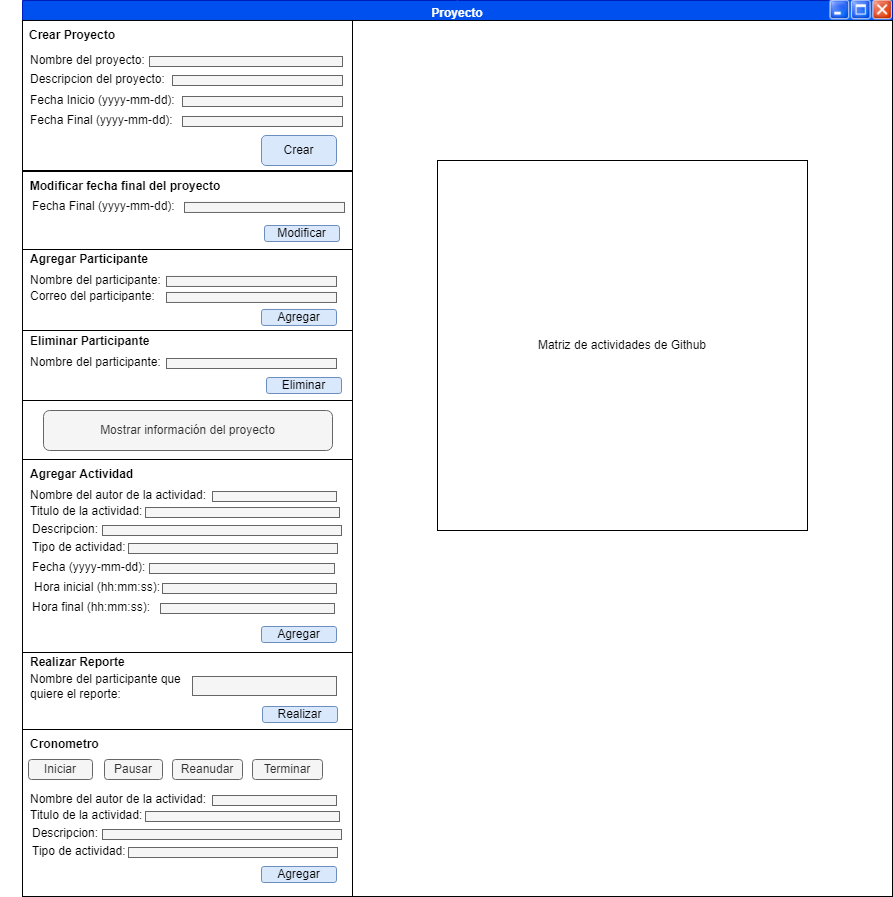

The diagram above was exported from draw.io. Its source (the exported page's mxGraphModel, read from the mxfile embedded in the PNG):
<mxGraphModel dx="1483" dy="816" grid="1" gridSize="10" guides="1" tooltips="1" connect="1" arrows="1" fold="1" page="1" pageScale="1" pageWidth="1200" pageHeight="1920" math="0" shadow="0">
  <root>
    <mxCell id="0" />
    <mxCell id="1" parent="0" />
    <mxCell id="ABrePFJmqSaz13uOhuN2-2" value="Proyecto" style="swimlane;fillColor=#0050ef;strokeColor=#001DBC;fontColor=#ffffff;align=center;" parent="1" vertex="1">
      <mxGeometry x="70" y="14" width="870" height="896" as="geometry">
        <mxRectangle x="500" y="80" width="130" height="23" as="alternateBounds" />
      </mxGeometry>
    </mxCell>
    <mxCell id="IGZsbua3boKEpCFGKY6a-3" value="" style="rounded=0;whiteSpace=wrap;html=1;" parent="ABrePFJmqSaz13uOhuN2-2" vertex="1">
      <mxGeometry x="330" y="20" width="540" height="876" as="geometry" />
    </mxCell>
    <mxCell id="IGZsbua3boKEpCFGKY6a-4" value="" style="shape=image;verticalLabelPosition=bottom;labelBackgroundColor=default;verticalAlign=top;aspect=fixed;imageAspect=0;image=data:image/png,(base64 omitted: 25764 chars);" parent="ABrePFJmqSaz13uOhuN2-2" vertex="1">
      <mxGeometry x="807" y="-1.4210854715202004e-14" width="63" height="19.96" as="geometry" />
    </mxCell>
    <mxCell id="mwer13rm-WFaViNoRZFS-1" value="" style="rounded=0;whiteSpace=wrap;html=1;" parent="ABrePFJmqSaz13uOhuN2-2" vertex="1">
      <mxGeometry y="19.96" width="330" height="150.04" as="geometry" />
    </mxCell>
    <mxCell id="mwer13rm-WFaViNoRZFS-5" value="" style="rounded=0;whiteSpace=wrap;html=1;" parent="ABrePFJmqSaz13uOhuN2-2" vertex="1">
      <mxGeometry y="171" width="330" height="79" as="geometry" />
    </mxCell>
    <mxCell id="mwer13rm-WFaViNoRZFS-9" value="" style="rounded=0;whiteSpace=wrap;html=1;" parent="ABrePFJmqSaz13uOhuN2-2" vertex="1">
      <mxGeometry y="249" width="330" height="81" as="geometry" />
    </mxCell>
    <mxCell id="mwer13rm-WFaViNoRZFS-11" value="" style="rounded=0;whiteSpace=wrap;html=1;" parent="ABrePFJmqSaz13uOhuN2-2" vertex="1">
      <mxGeometry y="400" width="330" height="60" as="geometry" />
    </mxCell>
    <mxCell id="mwer13rm-WFaViNoRZFS-13" value="" style="rounded=0;whiteSpace=wrap;html=1;" parent="ABrePFJmqSaz13uOhuN2-2" vertex="1">
      <mxGeometry y="330" width="330" height="70" as="geometry" />
    </mxCell>
    <mxCell id="mwer13rm-WFaViNoRZFS-17" value="Matriz de actividades de Github" style="whiteSpace=wrap;html=1;aspect=fixed;" parent="ABrePFJmqSaz13uOhuN2-2" vertex="1">
      <mxGeometry x="415" y="160" width="370" height="370" as="geometry" />
    </mxCell>
    <mxCell id="CahBr6qyzGaWX-Kwtyqq-1" value="Crear Proyecto" style="text;html=1;strokeColor=none;fillColor=none;align=center;verticalAlign=middle;whiteSpace=wrap;rounded=0;fontStyle=1" vertex="1" parent="ABrePFJmqSaz13uOhuN2-2">
      <mxGeometry x="-20" y="20" width="140" height="30" as="geometry" />
    </mxCell>
    <mxCell id="CahBr6qyzGaWX-Kwtyqq-2" value="Nombre del proyecto:" style="text;html=1;strokeColor=none;fillColor=none;align=left;verticalAlign=middle;whiteSpace=wrap;rounded=0;" vertex="1" parent="ABrePFJmqSaz13uOhuN2-2">
      <mxGeometry x="6" y="50" width="150" height="20" as="geometry" />
    </mxCell>
    <mxCell id="CahBr6qyzGaWX-Kwtyqq-3" value="" style="rounded=0;whiteSpace=wrap;html=1;fillColor=#f5f5f5;strokeColor=#666666;fontColor=#333333;" vertex="1" parent="ABrePFJmqSaz13uOhuN2-2">
      <mxGeometry x="127" y="56" width="193" height="10" as="geometry" />
    </mxCell>
    <mxCell id="CahBr6qyzGaWX-Kwtyqq-6" value="Fecha Inicio (yyyy-mm-dd):" style="text;html=1;strokeColor=none;fillColor=none;align=left;verticalAlign=middle;whiteSpace=wrap;rounded=0;" vertex="1" parent="ABrePFJmqSaz13uOhuN2-2">
      <mxGeometry x="6" y="90" width="150" height="20" as="geometry" />
    </mxCell>
    <mxCell id="CahBr6qyzGaWX-Kwtyqq-7" value="" style="rounded=0;whiteSpace=wrap;html=1;fillColor=#f5f5f5;strokeColor=#666666;fontColor=#333333;" vertex="1" parent="ABrePFJmqSaz13uOhuN2-2">
      <mxGeometry x="160" y="96" width="160" height="10" as="geometry" />
    </mxCell>
    <mxCell id="CahBr6qyzGaWX-Kwtyqq-8" value="Fecha Final (yyyy-mm-dd):" style="text;html=1;strokeColor=none;fillColor=none;align=left;verticalAlign=middle;whiteSpace=wrap;rounded=0;" vertex="1" parent="ABrePFJmqSaz13uOhuN2-2">
      <mxGeometry x="6" y="110" width="150" height="20" as="geometry" />
    </mxCell>
    <mxCell id="CahBr6qyzGaWX-Kwtyqq-9" value="" style="rounded=0;whiteSpace=wrap;html=1;fillColor=#f5f5f5;strokeColor=#666666;fontColor=#333333;" vertex="1" parent="ABrePFJmqSaz13uOhuN2-2">
      <mxGeometry x="160" y="116" width="160" height="10" as="geometry" />
    </mxCell>
    <mxCell id="CahBr6qyzGaWX-Kwtyqq-10" value="Modificar fecha final del proyecto" style="text;html=1;strokeColor=none;fillColor=none;align=center;verticalAlign=middle;whiteSpace=wrap;rounded=0;fontStyle=1" vertex="1" parent="ABrePFJmqSaz13uOhuN2-2">
      <mxGeometry x="-22" y="170.96" width="250" height="30" as="geometry" />
    </mxCell>
    <mxCell id="CahBr6qyzGaWX-Kwtyqq-11" value="Fecha Final (yyyy-mm-dd):" style="text;html=1;strokeColor=none;fillColor=none;align=left;verticalAlign=middle;whiteSpace=wrap;rounded=0;" vertex="1" parent="ABrePFJmqSaz13uOhuN2-2">
      <mxGeometry x="8" y="195.96" width="150" height="20" as="geometry" />
    </mxCell>
    <mxCell id="CahBr6qyzGaWX-Kwtyqq-12" value="" style="rounded=0;whiteSpace=wrap;html=1;fillColor=#f5f5f5;strokeColor=#666666;fontColor=#333333;" vertex="1" parent="ABrePFJmqSaz13uOhuN2-2">
      <mxGeometry x="162" y="201.96" width="160" height="10" as="geometry" />
    </mxCell>
    <mxCell id="CahBr6qyzGaWX-Kwtyqq-13" value="Agregar Participante" style="text;html=1;strokeColor=none;fillColor=none;align=left;verticalAlign=middle;whiteSpace=wrap;rounded=0;fontStyle=1" vertex="1" parent="ABrePFJmqSaz13uOhuN2-2">
      <mxGeometry x="6" y="243.96000000000004" width="250" height="30" as="geometry" />
    </mxCell>
    <mxCell id="CahBr6qyzGaWX-Kwtyqq-14" value="Nombre del participante:" style="text;html=1;strokeColor=none;fillColor=none;align=left;verticalAlign=middle;whiteSpace=wrap;rounded=0;" vertex="1" parent="ABrePFJmqSaz13uOhuN2-2">
      <mxGeometry x="6" y="269.96000000000004" width="150" height="20" as="geometry" />
    </mxCell>
    <mxCell id="CahBr6qyzGaWX-Kwtyqq-15" value="" style="rounded=0;whiteSpace=wrap;html=1;fillColor=#f5f5f5;strokeColor=#666666;fontColor=#333333;" vertex="1" parent="ABrePFJmqSaz13uOhuN2-2">
      <mxGeometry x="144" y="275.96000000000004" width="170" height="10" as="geometry" />
    </mxCell>
    <mxCell id="CahBr6qyzGaWX-Kwtyqq-16" value="Correo del participante:" style="text;html=1;strokeColor=none;fillColor=none;align=left;verticalAlign=middle;whiteSpace=wrap;rounded=0;" vertex="1" parent="ABrePFJmqSaz13uOhuN2-2">
      <mxGeometry x="6" y="285.96000000000004" width="150" height="20" as="geometry" />
    </mxCell>
    <mxCell id="CahBr6qyzGaWX-Kwtyqq-17" value="" style="rounded=0;whiteSpace=wrap;html=1;fillColor=#f5f5f5;strokeColor=#666666;fontColor=#333333;" vertex="1" parent="ABrePFJmqSaz13uOhuN2-2">
      <mxGeometry x="144" y="291.96000000000004" width="170" height="10" as="geometry" />
    </mxCell>
    <mxCell id="CahBr6qyzGaWX-Kwtyqq-19" value="Eliminar Participante" style="text;html=1;strokeColor=none;fillColor=none;align=left;verticalAlign=middle;whiteSpace=wrap;rounded=0;fontStyle=1" vertex="1" parent="ABrePFJmqSaz13uOhuN2-2">
      <mxGeometry x="6" y="326" width="250" height="30" as="geometry" />
    </mxCell>
    <mxCell id="CahBr6qyzGaWX-Kwtyqq-20" value="Nombre del participante:" style="text;html=1;strokeColor=none;fillColor=none;align=left;verticalAlign=middle;whiteSpace=wrap;rounded=0;" vertex="1" parent="ABrePFJmqSaz13uOhuN2-2">
      <mxGeometry x="6" y="352" width="150" height="20" as="geometry" />
    </mxCell>
    <mxCell id="CahBr6qyzGaWX-Kwtyqq-21" value="" style="rounded=0;whiteSpace=wrap;html=1;fillColor=#f5f5f5;strokeColor=#666666;fontColor=#333333;" vertex="1" parent="ABrePFJmqSaz13uOhuN2-2">
      <mxGeometry x="144" y="358" width="170" height="10" as="geometry" />
    </mxCell>
    <mxCell id="CahBr6qyzGaWX-Kwtyqq-25" value="Mostrar información del proyecto" style="rounded=1;whiteSpace=wrap;html=1;fillColor=#f5f5f5;fontColor=#333333;strokeColor=#666666;" vertex="1" parent="ABrePFJmqSaz13uOhuN2-2">
      <mxGeometry x="21" y="410" width="289" height="40" as="geometry" />
    </mxCell>
    <mxCell id="CahBr6qyzGaWX-Kwtyqq-26" value="" style="rounded=0;whiteSpace=wrap;html=1;" vertex="1" parent="ABrePFJmqSaz13uOhuN2-2">
      <mxGeometry y="459" width="330" height="201" as="geometry" />
    </mxCell>
    <mxCell id="CahBr6qyzGaWX-Kwtyqq-27" value="Agregar Actividad" style="text;html=1;strokeColor=none;fillColor=none;align=left;verticalAlign=middle;whiteSpace=wrap;rounded=0;fontStyle=1" vertex="1" parent="ABrePFJmqSaz13uOhuN2-2">
      <mxGeometry x="6" y="459" width="250" height="30" as="geometry" />
    </mxCell>
    <mxCell id="CahBr6qyzGaWX-Kwtyqq-28" value="Nombre del autor de la actividad:" style="text;html=1;strokeColor=none;fillColor=none;align=left;verticalAlign=middle;whiteSpace=wrap;rounded=0;" vertex="1" parent="ABrePFJmqSaz13uOhuN2-2">
      <mxGeometry x="6" y="485" width="184" height="20" as="geometry" />
    </mxCell>
    <mxCell id="CahBr6qyzGaWX-Kwtyqq-29" value="" style="rounded=0;whiteSpace=wrap;html=1;fillColor=#f5f5f5;strokeColor=#666666;fontColor=#333333;" vertex="1" parent="ABrePFJmqSaz13uOhuN2-2">
      <mxGeometry x="190" y="491" width="124" height="10" as="geometry" />
    </mxCell>
    <mxCell id="CahBr6qyzGaWX-Kwtyqq-30" value="Titulo de la actividad:" style="text;html=1;strokeColor=none;fillColor=none;align=left;verticalAlign=middle;whiteSpace=wrap;rounded=0;" vertex="1" parent="ABrePFJmqSaz13uOhuN2-2">
      <mxGeometry x="6" y="501" width="124" height="20" as="geometry" />
    </mxCell>
    <mxCell id="CahBr6qyzGaWX-Kwtyqq-31" value="" style="rounded=0;whiteSpace=wrap;html=1;fillColor=#f5f5f5;strokeColor=#666666;fontColor=#333333;" vertex="1" parent="ABrePFJmqSaz13uOhuN2-2">
      <mxGeometry x="123" y="507" width="194" height="10" as="geometry" />
    </mxCell>
    <mxCell id="CahBr6qyzGaWX-Kwtyqq-32" value="Descripcion:" style="text;html=1;strokeColor=none;fillColor=none;align=left;verticalAlign=middle;whiteSpace=wrap;rounded=0;" vertex="1" parent="ABrePFJmqSaz13uOhuN2-2">
      <mxGeometry x="8" y="519" width="124" height="20" as="geometry" />
    </mxCell>
    <mxCell id="CahBr6qyzGaWX-Kwtyqq-33" value="" style="rounded=0;whiteSpace=wrap;html=1;fillColor=#f5f5f5;strokeColor=#666666;fontColor=#333333;" vertex="1" parent="ABrePFJmqSaz13uOhuN2-2">
      <mxGeometry x="80" y="525" width="239" height="10" as="geometry" />
    </mxCell>
    <mxCell id="CahBr6qyzGaWX-Kwtyqq-34" value="Tipo de actividad:" style="text;html=1;strokeColor=none;fillColor=none;align=left;verticalAlign=middle;whiteSpace=wrap;rounded=0;" vertex="1" parent="ABrePFJmqSaz13uOhuN2-2">
      <mxGeometry x="8" y="537" width="124" height="20" as="geometry" />
    </mxCell>
    <mxCell id="CahBr6qyzGaWX-Kwtyqq-35" value="" style="rounded=0;whiteSpace=wrap;html=1;fillColor=#f5f5f5;strokeColor=#666666;fontColor=#333333;" vertex="1" parent="ABrePFJmqSaz13uOhuN2-2">
      <mxGeometry x="106" y="543" width="209" height="10" as="geometry" />
    </mxCell>
    <mxCell id="CahBr6qyzGaWX-Kwtyqq-36" value="Fecha (yyyy-mm-dd):" style="text;html=1;strokeColor=none;fillColor=none;align=left;verticalAlign=middle;whiteSpace=wrap;rounded=0;" vertex="1" parent="ABrePFJmqSaz13uOhuN2-2">
      <mxGeometry x="8" y="557" width="124" height="20" as="geometry" />
    </mxCell>
    <mxCell id="CahBr6qyzGaWX-Kwtyqq-37" value="" style="rounded=0;whiteSpace=wrap;html=1;fillColor=#f5f5f5;strokeColor=#666666;fontColor=#333333;" vertex="1" parent="ABrePFJmqSaz13uOhuN2-2">
      <mxGeometry x="127" y="563" width="185" height="10" as="geometry" />
    </mxCell>
    <mxCell id="CahBr6qyzGaWX-Kwtyqq-41" value="Hora inicial (hh:mm:ss):" style="text;html=1;strokeColor=none;fillColor=none;align=left;verticalAlign=middle;whiteSpace=wrap;rounded=0;" vertex="1" parent="ABrePFJmqSaz13uOhuN2-2">
      <mxGeometry x="10" y="577" width="140" height="20" as="geometry" />
    </mxCell>
    <mxCell id="CahBr6qyzGaWX-Kwtyqq-42" value="" style="rounded=0;whiteSpace=wrap;html=1;fillColor=#f5f5f5;strokeColor=#666666;fontColor=#333333;" vertex="1" parent="ABrePFJmqSaz13uOhuN2-2">
      <mxGeometry x="140" y="583" width="174" height="10" as="geometry" />
    </mxCell>
    <mxCell id="CahBr6qyzGaWX-Kwtyqq-43" value="Hora final (hh:mm:ss):" style="text;html=1;strokeColor=none;fillColor=none;align=left;verticalAlign=middle;whiteSpace=wrap;rounded=0;" vertex="1" parent="ABrePFJmqSaz13uOhuN2-2">
      <mxGeometry x="8" y="597" width="140" height="20" as="geometry" />
    </mxCell>
    <mxCell id="CahBr6qyzGaWX-Kwtyqq-44" value="" style="rounded=0;whiteSpace=wrap;html=1;fillColor=#f5f5f5;strokeColor=#666666;fontColor=#333333;" vertex="1" parent="ABrePFJmqSaz13uOhuN2-2">
      <mxGeometry x="138" y="603" width="174" height="10" as="geometry" />
    </mxCell>
    <mxCell id="CahBr6qyzGaWX-Kwtyqq-69" value="Crear" style="rounded=1;whiteSpace=wrap;html=1;fillColor=#dae8fc;strokeColor=#6c8ebf;" vertex="1" parent="ABrePFJmqSaz13uOhuN2-2">
      <mxGeometry x="239" y="135" width="75" height="30" as="geometry" />
    </mxCell>
    <mxCell id="CahBr6qyzGaWX-Kwtyqq-70" value="Modificar" style="rounded=1;whiteSpace=wrap;html=1;fillColor=#dae8fc;strokeColor=#6c8ebf;" vertex="1" parent="ABrePFJmqSaz13uOhuN2-2">
      <mxGeometry x="242" y="225" width="75" height="16" as="geometry" />
    </mxCell>
    <mxCell id="CahBr6qyzGaWX-Kwtyqq-71" value="Agregar" style="rounded=1;whiteSpace=wrap;html=1;fillColor=#dae8fc;strokeColor=#6c8ebf;" vertex="1" parent="ABrePFJmqSaz13uOhuN2-2">
      <mxGeometry x="239" y="308.96" width="75" height="16" as="geometry" />
    </mxCell>
    <mxCell id="CahBr6qyzGaWX-Kwtyqq-72" value="Eliminar" style="rounded=1;whiteSpace=wrap;html=1;fillColor=#dae8fc;strokeColor=#6c8ebf;" vertex="1" parent="ABrePFJmqSaz13uOhuN2-2">
      <mxGeometry x="244" y="377" width="75" height="16" as="geometry" />
    </mxCell>
    <mxCell id="CahBr6qyzGaWX-Kwtyqq-45" value="" style="rounded=0;whiteSpace=wrap;html=1;" vertex="1" parent="ABrePFJmqSaz13uOhuN2-2">
      <mxGeometry y="652" width="330" height="78" as="geometry" />
    </mxCell>
    <mxCell id="CahBr6qyzGaWX-Kwtyqq-73" value="Agregar" style="rounded=1;whiteSpace=wrap;html=1;fillColor=#dae8fc;strokeColor=#6c8ebf;" vertex="1" parent="ABrePFJmqSaz13uOhuN2-2">
      <mxGeometry x="239" y="626" width="75" height="16" as="geometry" />
    </mxCell>
    <mxCell id="CahBr6qyzGaWX-Kwtyqq-75" value="Realizar" style="rounded=1;whiteSpace=wrap;html=1;fillColor=#dae8fc;strokeColor=#6c8ebf;" vertex="1" parent="ABrePFJmqSaz13uOhuN2-2">
      <mxGeometry x="240" y="706" width="75" height="16" as="geometry" />
    </mxCell>
    <mxCell id="CahBr6qyzGaWX-Kwtyqq-4" value="Descripcion del proyecto:" style="text;html=1;strokeColor=none;fillColor=none;align=left;verticalAlign=middle;whiteSpace=wrap;rounded=0;" vertex="1" parent="1">
      <mxGeometry x="76" y="83" width="150" height="20" as="geometry" />
    </mxCell>
    <mxCell id="CahBr6qyzGaWX-Kwtyqq-5" value="" style="rounded=0;whiteSpace=wrap;html=1;fillColor=#f5f5f5;strokeColor=#666666;fontColor=#333333;" vertex="1" parent="1">
      <mxGeometry x="220" y="89" width="170" height="10" as="geometry" />
    </mxCell>
    <mxCell id="CahBr6qyzGaWX-Kwtyqq-46" value="Realizar Reporte" style="text;html=1;strokeColor=none;fillColor=none;align=left;verticalAlign=middle;whiteSpace=wrap;rounded=0;fontStyle=1" vertex="1" parent="1">
      <mxGeometry x="76" y="661" width="250" height="30" as="geometry" />
    </mxCell>
    <mxCell id="CahBr6qyzGaWX-Kwtyqq-48" value="Nombre del participante que quiere el reporte:" style="text;html=1;strokeColor=none;fillColor=none;align=left;verticalAlign=middle;whiteSpace=wrap;rounded=0;" vertex="1" parent="1">
      <mxGeometry x="76" y="690" width="184" height="20" as="geometry" />
    </mxCell>
    <mxCell id="CahBr6qyzGaWX-Kwtyqq-49" value="" style="rounded=0;whiteSpace=wrap;html=1;fillColor=#f5f5f5;strokeColor=#666666;fontColor=#333333;" vertex="1" parent="1">
      <mxGeometry x="240" y="690" width="144" height="19" as="geometry" />
    </mxCell>
    <mxCell id="CahBr6qyzGaWX-Kwtyqq-50" value="" style="rounded=0;whiteSpace=wrap;html=1;" vertex="1" parent="1">
      <mxGeometry x="70" y="743" width="330" height="167" as="geometry" />
    </mxCell>
    <mxCell id="CahBr6qyzGaWX-Kwtyqq-51" value="Cronometro" style="text;html=1;strokeColor=none;fillColor=none;align=left;verticalAlign=middle;whiteSpace=wrap;rounded=0;fontStyle=1" vertex="1" parent="1">
      <mxGeometry x="76" y="743" width="250" height="30" as="geometry" />
    </mxCell>
    <mxCell id="CahBr6qyzGaWX-Kwtyqq-52" value="Iniciar" style="rounded=1;whiteSpace=wrap;html=1;fillColor=#f5f5f5;fontColor=#333333;strokeColor=#666666;" vertex="1" parent="1">
      <mxGeometry x="76" y="773" width="64" height="20" as="geometry" />
    </mxCell>
    <mxCell id="CahBr6qyzGaWX-Kwtyqq-55" value="Pausar" style="rounded=1;whiteSpace=wrap;html=1;fillColor=#f5f5f5;fontColor=#333333;strokeColor=#666666;" vertex="1" parent="1">
      <mxGeometry x="152" y="773" width="58" height="20" as="geometry" />
    </mxCell>
    <mxCell id="CahBr6qyzGaWX-Kwtyqq-56" value="Reanudar" style="rounded=1;whiteSpace=wrap;html=1;fillColor=#f5f5f5;fontColor=#333333;strokeColor=#666666;" vertex="1" parent="1">
      <mxGeometry x="220" y="773" width="70" height="20" as="geometry" />
    </mxCell>
    <mxCell id="CahBr6qyzGaWX-Kwtyqq-57" value="Terminar" style="rounded=1;whiteSpace=wrap;html=1;fillColor=#f5f5f5;fontColor=#333333;strokeColor=#666666;" vertex="1" parent="1">
      <mxGeometry x="300" y="773" width="70" height="20" as="geometry" />
    </mxCell>
    <mxCell id="CahBr6qyzGaWX-Kwtyqq-59" value="Nombre del autor de la actividad:" style="text;html=1;strokeColor=none;fillColor=none;align=left;verticalAlign=middle;whiteSpace=wrap;rounded=0;" vertex="1" parent="1">
      <mxGeometry x="76" y="803" width="184" height="20" as="geometry" />
    </mxCell>
    <mxCell id="CahBr6qyzGaWX-Kwtyqq-60" value="" style="rounded=0;whiteSpace=wrap;html=1;fillColor=#f5f5f5;strokeColor=#666666;fontColor=#333333;" vertex="1" parent="1">
      <mxGeometry x="260" y="809" width="124" height="10" as="geometry" />
    </mxCell>
    <mxCell id="CahBr6qyzGaWX-Kwtyqq-61" value="Titulo de la actividad:" style="text;html=1;strokeColor=none;fillColor=none;align=left;verticalAlign=middle;whiteSpace=wrap;rounded=0;" vertex="1" parent="1">
      <mxGeometry x="76" y="819" width="124" height="20" as="geometry" />
    </mxCell>
    <mxCell id="CahBr6qyzGaWX-Kwtyqq-62" value="" style="rounded=0;whiteSpace=wrap;html=1;fillColor=#f5f5f5;strokeColor=#666666;fontColor=#333333;" vertex="1" parent="1">
      <mxGeometry x="193" y="825" width="194" height="10" as="geometry" />
    </mxCell>
    <mxCell id="CahBr6qyzGaWX-Kwtyqq-63" value="Descripcion:" style="text;html=1;strokeColor=none;fillColor=none;align=left;verticalAlign=middle;whiteSpace=wrap;rounded=0;" vertex="1" parent="1">
      <mxGeometry x="78" y="837" width="124" height="20" as="geometry" />
    </mxCell>
    <mxCell id="CahBr6qyzGaWX-Kwtyqq-64" value="" style="rounded=0;whiteSpace=wrap;html=1;fillColor=#f5f5f5;strokeColor=#666666;fontColor=#333333;" vertex="1" parent="1">
      <mxGeometry x="150" y="843" width="239" height="10" as="geometry" />
    </mxCell>
    <mxCell id="CahBr6qyzGaWX-Kwtyqq-65" value="Tipo de actividad:" style="text;html=1;strokeColor=none;fillColor=none;align=left;verticalAlign=middle;whiteSpace=wrap;rounded=0;" vertex="1" parent="1">
      <mxGeometry x="78" y="855" width="124" height="20" as="geometry" />
    </mxCell>
    <mxCell id="CahBr6qyzGaWX-Kwtyqq-66" value="" style="rounded=0;whiteSpace=wrap;html=1;fillColor=#f5f5f5;strokeColor=#666666;fontColor=#333333;" vertex="1" parent="1">
      <mxGeometry x="176" y="861" width="209" height="10" as="geometry" />
    </mxCell>
    <mxCell id="CahBr6qyzGaWX-Kwtyqq-76" value="Agregar" style="rounded=1;whiteSpace=wrap;html=1;fillColor=#dae8fc;strokeColor=#6c8ebf;" vertex="1" parent="1">
      <mxGeometry x="309" y="880" width="75" height="16" as="geometry" />
    </mxCell>
  </root>
</mxGraphModel>